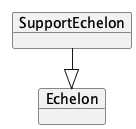

The diagram above was rendered by PlantUML. Its source (embedded in the PNG):
@startuml
!pragma layout elk
left to right direction

    object "SupportEchelon" as SupportEchelon {
    }
    object "Echelon" as Echelon
    SupportEchelon --|> Echelon

@enduml